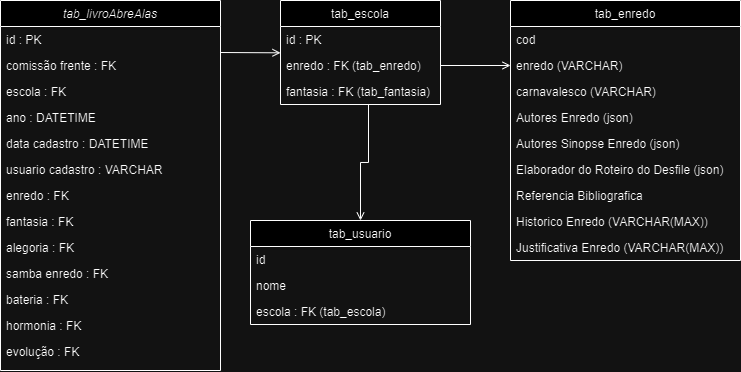

The diagram above was exported from draw.io. Its source (the exported page's mxGraphModel, read from the mxfile embedded in the PNG):
<mxGraphModel dx="989" dy="517" grid="1" gridSize="10" guides="1" tooltips="1" connect="1" arrows="1" fold="1" page="1" pageScale="1" pageWidth="827" pageHeight="1169" math="0" shadow="0">
  <root>
    <mxCell id="WIyWlLk6GJQsqaUBKTNV-0" />
    <mxCell id="WIyWlLk6GJQsqaUBKTNV-1" parent="WIyWlLk6GJQsqaUBKTNV-0" />
    <mxCell id="zkfFHV4jXpPFQw0GAbJ--6" value="tab_enredo" style="swimlane;fontStyle=0;align=center;verticalAlign=top;childLayout=stackLayout;horizontal=1;startSize=26;horizontalStack=0;resizeParent=1;resizeLast=0;collapsible=1;marginBottom=0;rounded=0;shadow=0;strokeWidth=1;" parent="WIyWlLk6GJQsqaUBKTNV-1" vertex="1">
      <mxGeometry x="520" y="110" width="230" height="260" as="geometry">
        <mxRectangle x="130" y="380" width="160" height="26" as="alternateBounds" />
      </mxGeometry>
    </mxCell>
    <mxCell id="zkfFHV4jXpPFQw0GAbJ--7" value="cod" style="text;align=left;verticalAlign=top;spacingLeft=4;spacingRight=4;overflow=hidden;rotatable=0;points=[[0,0.5],[1,0.5]];portConstraint=eastwest;" parent="zkfFHV4jXpPFQw0GAbJ--6" vertex="1">
      <mxGeometry y="26" width="230" height="26" as="geometry" />
    </mxCell>
    <mxCell id="zkfFHV4jXpPFQw0GAbJ--8" value="enredo (VARCHAR)" style="text;align=left;verticalAlign=top;spacingLeft=4;spacingRight=4;overflow=hidden;rotatable=0;points=[[0,0.5],[1,0.5]];portConstraint=eastwest;rounded=0;shadow=0;html=0;" parent="zkfFHV4jXpPFQw0GAbJ--6" vertex="1">
      <mxGeometry y="52" width="230" height="26" as="geometry" />
    </mxCell>
    <mxCell id="1ePJ6IbO8EFedXMGNZn4-5" value="carnavalesco (VARCHAR)" style="text;align=left;verticalAlign=top;spacingLeft=4;spacingRight=4;overflow=hidden;rotatable=0;points=[[0,0.5],[1,0.5]];portConstraint=eastwest;rounded=0;shadow=0;html=0;" parent="zkfFHV4jXpPFQw0GAbJ--6" vertex="1">
      <mxGeometry y="78" width="230" height="26" as="geometry" />
    </mxCell>
    <mxCell id="zkfFHV4jXpPFQw0GAbJ--11" value="Autores Enredo (json)" style="text;align=left;verticalAlign=top;spacingLeft=4;spacingRight=4;overflow=hidden;rotatable=0;points=[[0,0.5],[1,0.5]];portConstraint=eastwest;" parent="zkfFHV4jXpPFQw0GAbJ--6" vertex="1">
      <mxGeometry y="104" width="230" height="26" as="geometry" />
    </mxCell>
    <mxCell id="1ePJ6IbO8EFedXMGNZn4-6" value="Autores Sinopse Enredo (json)" style="text;align=left;verticalAlign=top;spacingLeft=4;spacingRight=4;overflow=hidden;rotatable=0;points=[[0,0.5],[1,0.5]];portConstraint=eastwest;" parent="zkfFHV4jXpPFQw0GAbJ--6" vertex="1">
      <mxGeometry y="130" width="230" height="26" as="geometry" />
    </mxCell>
    <mxCell id="1ePJ6IbO8EFedXMGNZn4-8" value="Elaborador do Roteiro do Desfile (json)" style="text;align=left;verticalAlign=top;spacingLeft=4;spacingRight=4;overflow=hidden;rotatable=0;points=[[0,0.5],[1,0.5]];portConstraint=eastwest;" parent="zkfFHV4jXpPFQw0GAbJ--6" vertex="1">
      <mxGeometry y="156" width="230" height="26" as="geometry" />
    </mxCell>
    <mxCell id="1ePJ6IbO8EFedXMGNZn4-9" value="Referencia Bibliografica" style="text;align=left;verticalAlign=top;spacingLeft=4;spacingRight=4;overflow=hidden;rotatable=0;points=[[0,0.5],[1,0.5]];portConstraint=eastwest;" parent="zkfFHV4jXpPFQw0GAbJ--6" vertex="1">
      <mxGeometry y="182" width="230" height="26" as="geometry" />
    </mxCell>
    <mxCell id="1ePJ6IbO8EFedXMGNZn4-10" value="Historico Enredo (VARCHAR(MAX))" style="text;align=left;verticalAlign=top;spacingLeft=4;spacingRight=4;overflow=hidden;rotatable=0;points=[[0,0.5],[1,0.5]];portConstraint=eastwest;" parent="zkfFHV4jXpPFQw0GAbJ--6" vertex="1">
      <mxGeometry y="208" width="230" height="26" as="geometry" />
    </mxCell>
    <mxCell id="1ePJ6IbO8EFedXMGNZn4-11" value="Justificativa Enredo (VARCHAR(MAX))" style="text;align=left;verticalAlign=top;spacingLeft=4;spacingRight=4;overflow=hidden;rotatable=0;points=[[0,0.5],[1,0.5]];portConstraint=eastwest;" parent="zkfFHV4jXpPFQw0GAbJ--6" vertex="1">
      <mxGeometry y="234" width="230" height="26" as="geometry" />
    </mxCell>
    <mxCell id="zkfFHV4jXpPFQw0GAbJ--13" value="tab_usuario" style="swimlane;fontStyle=0;align=center;verticalAlign=top;childLayout=stackLayout;horizontal=1;startSize=26;horizontalStack=0;resizeParent=1;resizeLast=0;collapsible=1;marginBottom=0;rounded=0;shadow=0;strokeWidth=1;" parent="WIyWlLk6GJQsqaUBKTNV-1" vertex="1">
      <mxGeometry x="260" y="330" width="220" height="104" as="geometry">
        <mxRectangle x="340" y="380" width="170" height="26" as="alternateBounds" />
      </mxGeometry>
    </mxCell>
    <mxCell id="zkfFHV4jXpPFQw0GAbJ--14" value="id" style="text;align=left;verticalAlign=top;spacingLeft=4;spacingRight=4;overflow=hidden;rotatable=0;points=[[0,0.5],[1,0.5]];portConstraint=eastwest;" parent="zkfFHV4jXpPFQw0GAbJ--13" vertex="1">
      <mxGeometry y="26" width="220" height="26" as="geometry" />
    </mxCell>
    <mxCell id="1ePJ6IbO8EFedXMGNZn4-12" value="nome" style="text;align=left;verticalAlign=top;spacingLeft=4;spacingRight=4;overflow=hidden;rotatable=0;points=[[0,0.5],[1,0.5]];portConstraint=eastwest;" parent="zkfFHV4jXpPFQw0GAbJ--13" vertex="1">
      <mxGeometry y="52" width="220" height="26" as="geometry" />
    </mxCell>
    <mxCell id="1ePJ6IbO8EFedXMGNZn4-13" value="escola : FK (tab_escola)" style="text;align=left;verticalAlign=top;spacingLeft=4;spacingRight=4;overflow=hidden;rotatable=0;points=[[0,0.5],[1,0.5]];portConstraint=eastwest;" parent="zkfFHV4jXpPFQw0GAbJ--13" vertex="1">
      <mxGeometry y="78" width="220" height="26" as="geometry" />
    </mxCell>
    <mxCell id="zkfFHV4jXpPFQw0GAbJ--17" value="tab_escola" style="swimlane;fontStyle=0;align=center;verticalAlign=top;childLayout=stackLayout;horizontal=1;startSize=26;horizontalStack=0;resizeParent=1;resizeLast=0;collapsible=1;marginBottom=0;rounded=0;shadow=0;strokeWidth=1;" parent="WIyWlLk6GJQsqaUBKTNV-1" vertex="1">
      <mxGeometry x="290" y="110" width="160" height="104" as="geometry">
        <mxRectangle x="550" y="140" width="160" height="26" as="alternateBounds" />
      </mxGeometry>
    </mxCell>
    <mxCell id="zkfFHV4jXpPFQw0GAbJ--18" value="id : PK" style="text;align=left;verticalAlign=top;spacingLeft=4;spacingRight=4;overflow=hidden;rotatable=0;points=[[0,0.5],[1,0.5]];portConstraint=eastwest;" parent="zkfFHV4jXpPFQw0GAbJ--17" vertex="1">
      <mxGeometry y="26" width="160" height="26" as="geometry" />
    </mxCell>
    <mxCell id="zkfFHV4jXpPFQw0GAbJ--19" value="enredo : FK (tab_enredo)" style="text;align=left;verticalAlign=top;spacingLeft=4;spacingRight=4;overflow=hidden;rotatable=0;points=[[0,0.5],[1,0.5]];portConstraint=eastwest;rounded=0;shadow=0;html=0;" parent="zkfFHV4jXpPFQw0GAbJ--17" vertex="1">
      <mxGeometry y="52" width="160" height="26" as="geometry" />
    </mxCell>
    <mxCell id="zkfFHV4jXpPFQw0GAbJ--20" value="fantasia : FK (tab_fantasia)" style="text;align=left;verticalAlign=top;spacingLeft=4;spacingRight=4;overflow=hidden;rotatable=0;points=[[0,0.5],[1,0.5]];portConstraint=eastwest;rounded=0;shadow=0;html=0;" parent="zkfFHV4jXpPFQw0GAbJ--17" vertex="1">
      <mxGeometry y="78" width="160" height="26" as="geometry" />
    </mxCell>
    <mxCell id="zkfFHV4jXpPFQw0GAbJ--26" value="" style="endArrow=open;shadow=0;strokeWidth=1;rounded=0;endFill=1;edgeStyle=elbowEdgeStyle;elbow=vertical;" parent="WIyWlLk6GJQsqaUBKTNV-1" target="zkfFHV4jXpPFQw0GAbJ--17" edge="1">
      <mxGeometry x="0.5" y="41" relative="1" as="geometry">
        <mxPoint x="230" y="162" as="sourcePoint" />
        <mxPoint x="540" y="192" as="targetPoint" />
        <mxPoint x="-40" y="32" as="offset" />
      </mxGeometry>
    </mxCell>
    <mxCell id="1ePJ6IbO8EFedXMGNZn4-4" value="" style="endArrow=open;shadow=0;strokeWidth=1;rounded=0;endFill=1;edgeStyle=elbowEdgeStyle;elbow=vertical;" parent="WIyWlLk6GJQsqaUBKTNV-1" source="zkfFHV4jXpPFQw0GAbJ--19" target="zkfFHV4jXpPFQw0GAbJ--8" edge="1">
      <mxGeometry x="0.5" y="41" relative="1" as="geometry">
        <mxPoint x="240" y="175" as="sourcePoint" />
        <mxPoint x="300" y="175" as="targetPoint" />
        <mxPoint x="-40" y="32" as="offset" />
        <Array as="points">
          <mxPoint x="450" y="176" />
        </Array>
      </mxGeometry>
    </mxCell>
    <mxCell id="IPPsaCIFr0bH3DjuPMde-0" value="" style="endArrow=open;shadow=0;strokeWidth=1;rounded=0;endFill=1;edgeStyle=elbowEdgeStyle;elbow=vertical;entryX=0.5;entryY=0;entryDx=0;entryDy=0;exitX=0.55;exitY=0.98;exitDx=0;exitDy=0;exitPerimeter=0;" parent="WIyWlLk6GJQsqaUBKTNV-1" source="zkfFHV4jXpPFQw0GAbJ--20" target="zkfFHV4jXpPFQw0GAbJ--13" edge="1">
      <mxGeometry x="0.5" y="41" relative="1" as="geometry">
        <mxPoint x="378" y="210" as="sourcePoint" />
        <mxPoint x="300" y="172" as="targetPoint" />
        <mxPoint x="-40" y="32" as="offset" />
      </mxGeometry>
    </mxCell>
    <mxCell id="_E_ldfmabxvrRFZKWlt8-0" value="tab_livroAbreAlas" style="swimlane;fontStyle=2;align=center;verticalAlign=top;childLayout=stackLayout;horizontal=1;startSize=26;horizontalStack=0;resizeParent=1;resizeLast=0;collapsible=1;marginBottom=0;rounded=0;shadow=0;strokeWidth=1;" vertex="1" parent="WIyWlLk6GJQsqaUBKTNV-1">
      <mxGeometry x="10" y="110" width="220" height="370" as="geometry">
        <mxRectangle x="230" y="140" width="160" height="26" as="alternateBounds" />
      </mxGeometry>
    </mxCell>
    <mxCell id="_E_ldfmabxvrRFZKWlt8-1" value="id : PK" style="text;align=left;verticalAlign=top;spacingLeft=4;spacingRight=4;overflow=hidden;rotatable=0;points=[[0,0.5],[1,0.5]];portConstraint=eastwest;" vertex="1" parent="_E_ldfmabxvrRFZKWlt8-0">
      <mxGeometry y="26" width="220" height="26" as="geometry" />
    </mxCell>
    <mxCell id="_E_ldfmabxvrRFZKWlt8-2" value="comissão frente : FK" style="text;align=left;verticalAlign=top;spacingLeft=4;spacingRight=4;overflow=hidden;rotatable=0;points=[[0,0.5],[1,0.5]];portConstraint=eastwest;" vertex="1" parent="_E_ldfmabxvrRFZKWlt8-0">
      <mxGeometry y="52" width="220" height="26" as="geometry" />
    </mxCell>
    <mxCell id="_E_ldfmabxvrRFZKWlt8-3" value="escola : FK" style="text;align=left;verticalAlign=top;spacingLeft=4;spacingRight=4;overflow=hidden;rotatable=0;points=[[0,0.5],[1,0.5]];portConstraint=eastwest;" vertex="1" parent="_E_ldfmabxvrRFZKWlt8-0">
      <mxGeometry y="78" width="220" height="26" as="geometry" />
    </mxCell>
    <mxCell id="_E_ldfmabxvrRFZKWlt8-4" value="ano : DATETIME" style="text;align=left;verticalAlign=top;spacingLeft=4;spacingRight=4;overflow=hidden;rotatable=0;points=[[0,0.5],[1,0.5]];portConstraint=eastwest;rounded=0;shadow=0;html=0;" vertex="1" parent="_E_ldfmabxvrRFZKWlt8-0">
      <mxGeometry y="104" width="220" height="26" as="geometry" />
    </mxCell>
    <mxCell id="_E_ldfmabxvrRFZKWlt8-5" value="data cadastro : DATETIME" style="text;align=left;verticalAlign=top;spacingLeft=4;spacingRight=4;overflow=hidden;rotatable=0;points=[[0,0.5],[1,0.5]];portConstraint=eastwest;rounded=0;shadow=0;html=0;" vertex="1" parent="_E_ldfmabxvrRFZKWlt8-0">
      <mxGeometry y="130" width="220" height="26" as="geometry" />
    </mxCell>
    <mxCell id="_E_ldfmabxvrRFZKWlt8-6" value="usuario cadastro : VARCHAR" style="text;align=left;verticalAlign=top;spacingLeft=4;spacingRight=4;overflow=hidden;rotatable=0;points=[[0,0.5],[1,0.5]];portConstraint=eastwest;" vertex="1" parent="_E_ldfmabxvrRFZKWlt8-0">
      <mxGeometry y="156" width="220" height="26" as="geometry" />
    </mxCell>
    <mxCell id="_E_ldfmabxvrRFZKWlt8-7" value="enredo : FK" style="text;align=left;verticalAlign=top;spacingLeft=4;spacingRight=4;overflow=hidden;rotatable=0;points=[[0,0.5],[1,0.5]];portConstraint=eastwest;" vertex="1" parent="_E_ldfmabxvrRFZKWlt8-0">
      <mxGeometry y="182" width="220" height="26" as="geometry" />
    </mxCell>
    <mxCell id="_E_ldfmabxvrRFZKWlt8-8" value="fantasia : FK" style="text;align=left;verticalAlign=top;spacingLeft=4;spacingRight=4;overflow=hidden;rotatable=0;points=[[0,0.5],[1,0.5]];portConstraint=eastwest;" vertex="1" parent="_E_ldfmabxvrRFZKWlt8-0">
      <mxGeometry y="208" width="220" height="26" as="geometry" />
    </mxCell>
    <mxCell id="_E_ldfmabxvrRFZKWlt8-9" value="alegoria : FK" style="text;align=left;verticalAlign=top;spacingLeft=4;spacingRight=4;overflow=hidden;rotatable=0;points=[[0,0.5],[1,0.5]];portConstraint=eastwest;" vertex="1" parent="_E_ldfmabxvrRFZKWlt8-0">
      <mxGeometry y="234" width="220" height="26" as="geometry" />
    </mxCell>
    <mxCell id="_E_ldfmabxvrRFZKWlt8-10" value="samba enredo : FK" style="text;align=left;verticalAlign=top;spacingLeft=4;spacingRight=4;overflow=hidden;rotatable=0;points=[[0,0.5],[1,0.5]];portConstraint=eastwest;" vertex="1" parent="_E_ldfmabxvrRFZKWlt8-0">
      <mxGeometry y="260" width="220" height="26" as="geometry" />
    </mxCell>
    <mxCell id="_E_ldfmabxvrRFZKWlt8-11" value="bateria : FK" style="text;align=left;verticalAlign=top;spacingLeft=4;spacingRight=4;overflow=hidden;rotatable=0;points=[[0,0.5],[1,0.5]];portConstraint=eastwest;" vertex="1" parent="_E_ldfmabxvrRFZKWlt8-0">
      <mxGeometry y="286" width="220" height="26" as="geometry" />
    </mxCell>
    <mxCell id="_E_ldfmabxvrRFZKWlt8-12" value="hormonia : FK" style="text;align=left;verticalAlign=top;spacingLeft=4;spacingRight=4;overflow=hidden;rotatable=0;points=[[0,0.5],[1,0.5]];portConstraint=eastwest;" vertex="1" parent="_E_ldfmabxvrRFZKWlt8-0">
      <mxGeometry y="312" width="220" height="26" as="geometry" />
    </mxCell>
    <mxCell id="_E_ldfmabxvrRFZKWlt8-13" value="evolução : FK" style="text;align=left;verticalAlign=top;spacingLeft=4;spacingRight=4;overflow=hidden;rotatable=0;points=[[0,0.5],[1,0.5]];portConstraint=eastwest;" vertex="1" parent="_E_ldfmabxvrRFZKWlt8-0">
      <mxGeometry y="338" width="220" height="26" as="geometry" />
    </mxCell>
  </root>
</mxGraphModel>